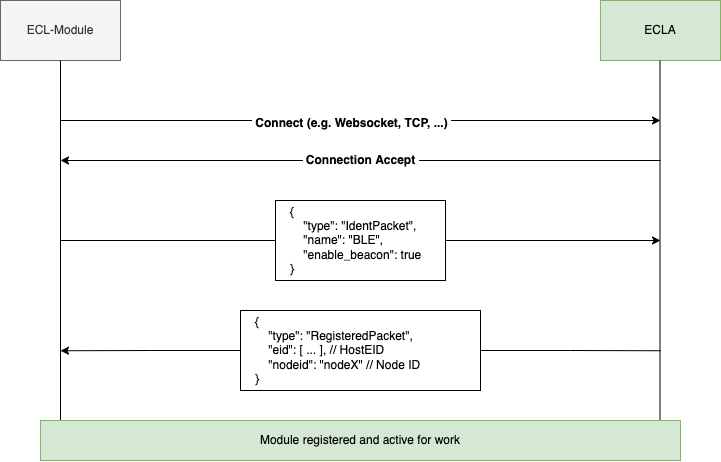

The diagram above was exported from draw.io. Its source (the exported page's mxGraphModel, read from the mxfile embedded in the PNG):
<mxGraphModel dx="2061" dy="769" grid="1" gridSize="10" guides="1" tooltips="1" connect="1" arrows="1" fold="1" page="1" pageScale="1" pageWidth="827" pageHeight="1169" math="0" shadow="0">
  <root>
    <mxCell id="0" />
    <mxCell id="1" parent="0" />
    <mxCell id="2" value="ECL-Module" style="rounded=0;whiteSpace=wrap;html=1;fillColor=#f5f5f5;fontColor=#333333;strokeColor=#666666;" vertex="1" parent="1">
      <mxGeometry x="40" y="680" width="120" height="60" as="geometry" />
    </mxCell>
    <mxCell id="3" value="ECLA" style="rounded=0;whiteSpace=wrap;html=1;fillColor=#d5e8d4;strokeColor=#82b366;" vertex="1" parent="1">
      <mxGeometry x="640" y="680" width="120" height="60" as="geometry" />
    </mxCell>
    <mxCell id="4" value="" style="endArrow=none;html=1;rounded=0;fontSize=12;" edge="1" parent="1">
      <mxGeometry width="50" height="50" relative="1" as="geometry">
        <mxPoint x="100" y="1140" as="sourcePoint" />
        <mxPoint x="100" y="740" as="targetPoint" />
      </mxGeometry>
    </mxCell>
    <mxCell id="5" value="" style="endArrow=none;html=1;rounded=0;fontSize=12;exitX=0.968;exitY=0;exitDx=0;exitDy=0;exitPerimeter=0;" edge="1" source="12" parent="1">
      <mxGeometry width="50" height="50" relative="1" as="geometry">
        <mxPoint x="700" y="1000" as="sourcePoint" />
        <mxPoint x="699.5" y="740" as="targetPoint" />
      </mxGeometry>
    </mxCell>
    <mxCell id="6" value="" style="endArrow=classic;html=1;rounded=0;fontSize=12;" edge="1" parent="1">
      <mxGeometry width="50" height="50" relative="1" as="geometry">
        <mxPoint x="100" y="800" as="sourcePoint" />
        <mxPoint x="700" y="800" as="targetPoint" />
      </mxGeometry>
    </mxCell>
    <mxCell id="7" value="&amp;nbsp;Connect (e.g. Websocket, TCP, ...)&amp;nbsp;" style="edgeLabel;html=1;align=center;verticalAlign=middle;resizable=0;points=[];fontSize=12;fontStyle=1" vertex="1" connectable="0" parent="6">
      <mxGeometry x="-0.0333" y="-2" relative="1" as="geometry">
        <mxPoint as="offset" />
      </mxGeometry>
    </mxCell>
    <mxCell id="8" value="&amp;nbsp;Connection Accept&amp;nbsp;" style="endArrow=classic;html=1;rounded=0;fontSize=12;fontStyle=1" edge="1" parent="1">
      <mxGeometry width="50" height="50" relative="1" as="geometry">
        <mxPoint x="700" y="840" as="sourcePoint" />
        <mxPoint x="100" y="840" as="targetPoint" />
      </mxGeometry>
    </mxCell>
    <mxCell id="9" value="" style="endArrow=classic;html=1;rounded=0;fontSize=12;startArrow=none;" edge="1" source="10" parent="1">
      <mxGeometry width="50" height="50" relative="1" as="geometry">
        <mxPoint x="100" y="920" as="sourcePoint" />
        <mxPoint x="700" y="920" as="targetPoint" />
      </mxGeometry>
    </mxCell>
    <mxCell id="10" value="{&lt;br&gt;&amp;nbsp; &amp;nbsp; &quot;type&quot;: &quot;IdentPacket&quot;,&lt;br&gt;&amp;nbsp; &amp;nbsp; &quot;name&quot;: &quot;BLE&quot;,&lt;br&gt;&amp;nbsp; &amp;nbsp; &quot;enable_beacon&quot;: true&lt;br&gt;}" style="rounded=0;whiteSpace=wrap;html=1;labelBackgroundColor=none;labelBorderColor=none;fontSize=12;strokeColor=default;fillColor=default;gradientColor=none;align=left;verticalAlign=middle;spacing=15;" vertex="1" parent="1">
      <mxGeometry x="315" y="880" width="170" height="80" as="geometry" />
    </mxCell>
    <mxCell id="11" value="" style="endArrow=none;html=1;rounded=0;fontSize=12;" edge="1" target="10" parent="1">
      <mxGeometry width="50" height="50" relative="1" as="geometry">
        <mxPoint x="100" y="920" as="sourcePoint" />
        <mxPoint x="700" y="920" as="targetPoint" />
      </mxGeometry>
    </mxCell>
    <mxCell id="12" value="Module registered and active for work" style="rounded=0;whiteSpace=wrap;html=1;labelBackgroundColor=none;labelBorderColor=none;fontSize=12;strokeColor=#82b366;fillColor=#d5e8d4;align=center;verticalAlign=middle;" vertex="1" parent="1">
      <mxGeometry x="80" y="1100" width="640" height="40" as="geometry" />
    </mxCell>
    <mxCell id="13" style="edgeStyle=orthogonalEdgeStyle;rounded=0;orthogonalLoop=1;jettySize=auto;html=1;exitX=0;exitY=0.5;exitDx=0;exitDy=0;" edge="1" source="15" parent="1">
      <mxGeometry relative="1" as="geometry">
        <mxPoint x="100" y="1030.25" as="targetPoint" />
      </mxGeometry>
    </mxCell>
    <mxCell id="14" style="edgeStyle=orthogonalEdgeStyle;rounded=0;orthogonalLoop=1;jettySize=auto;html=1;exitX=1;exitY=0.5;exitDx=0;exitDy=0;endArrow=none;endFill=0;" edge="1" source="15" parent="1">
      <mxGeometry relative="1" as="geometry">
        <mxPoint x="700" y="1030.25" as="targetPoint" />
      </mxGeometry>
    </mxCell>
    <mxCell id="15" value="{&lt;br&gt;&amp;nbsp; &amp;nbsp; &quot;type&quot;: &quot;RegisteredPacket&quot;,&lt;br&gt;&amp;nbsp; &amp;nbsp; &quot;eid&quot;: [ ... ], // HostEID&lt;br&gt;&amp;nbsp; &amp;nbsp; &quot;nodeid&quot;: &quot;nodeX&quot; // Node ID&lt;br&gt;}" style="rounded=0;whiteSpace=wrap;html=1;labelBackgroundColor=none;labelBorderColor=none;fontSize=12;strokeColor=default;fillColor=default;gradientColor=none;align=left;verticalAlign=middle;spacing=15;" vertex="1" parent="1">
      <mxGeometry x="280" y="990" width="240" height="80" as="geometry" />
    </mxCell>
  </root>
</mxGraphModel>